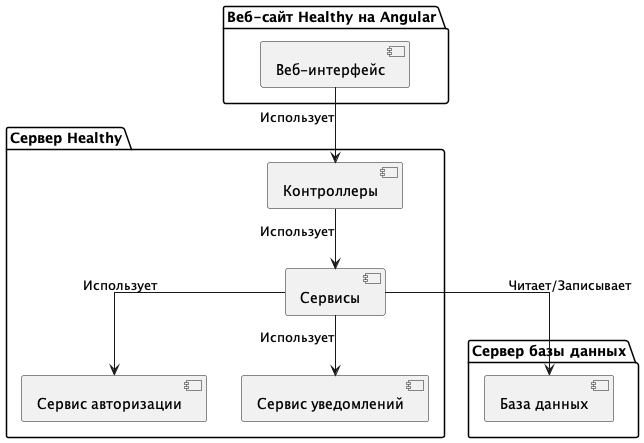

The diagram above was rendered by PlantUML. Its source (embedded in the PNG):
@startuml
skinparam linetype ortho

package "Веб-сайт Healthy на Angular" {
    [Веб-интерфейс]
}

package "Сервер Healthy" {
    [Контроллеры]
    [Сервисы]
    [Сервис авторизации]
    [Сервис уведомлений]
}

package "Сервер базы данных" {
    [База данных]
}

[Веб-интерфейс] -down-> [Контроллеры] : Использует
[Контроллеры] -down-> [Сервисы] : Использует
[Сервисы] -down-> [База данных] : Читает/Записывает
[Сервисы] -down-> [Сервис авторизации] : Использует
[Сервисы] -down-> [Сервис уведомлений] : Использует

@enduml